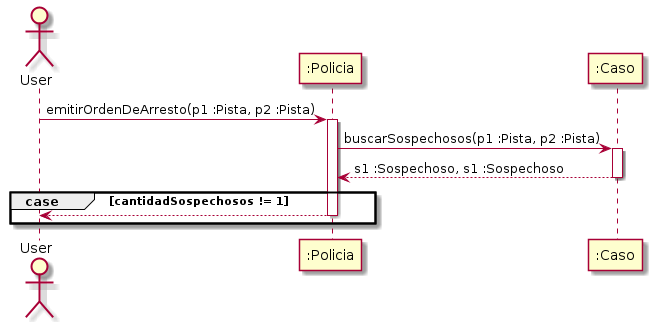

The diagram above was rendered by PlantUML. Its source (embedded in the PNG):
@startuml

Actor User

User -> ":Policia" : emitirOrdenDeArresto(p1 :Pista, p2 :Pista)
Activate ":Policia"

":Policia" -> ":Caso" : buscarSospechosos(p1 :Pista, p2 :Pista)
activate ":Caso"

":Caso" --> ":Policia" : s1 :Sospechoso, s1 :Sospechoso
deactivate ":Caso"

group case [cantidadSospechosos != 1]

    ":Policia" --> User
    deactivate ":Policia"

end

@enduml